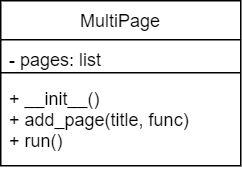

The diagram above was exported from draw.io. Its source (the exported page's mxGraphModel, read from the mxfile embedded in the PNG):
<mxGraphModel dx="1290" dy="542" grid="1" gridSize="10" guides="1" tooltips="1" connect="1" arrows="1" fold="1" page="1" pageScale="1" pageWidth="827" pageHeight="1169" math="0" shadow="0">
  <root>
    <mxCell id="0" />
    <mxCell id="1" parent="0" />
    <mxCell id="rDiyx6Ti8LqlfiM_gpix-1" value="MultiPage" style="swimlane;fontStyle=0;align=center;verticalAlign=top;childLayout=stackLayout;horizontal=1;startSize=26;horizontalStack=0;resizeParent=1;resizeLast=0;collapsible=1;marginBottom=0;rounded=0;shadow=0;strokeWidth=1;" parent="1" vertex="1">
      <mxGeometry x="540" y="130" width="160" height="110" as="geometry">
        <mxRectangle x="630" y="90" width="160" height="26" as="alternateBounds" />
      </mxGeometry>
    </mxCell>
    <mxCell id="rDiyx6Ti8LqlfiM_gpix-2" value="- pages: list" style="text;align=left;verticalAlign=top;spacingLeft=4;spacingRight=4;overflow=hidden;rotatable=0;points=[[0,0.5],[1,0.5]];portConstraint=eastwest;" parent="rDiyx6Ti8LqlfiM_gpix-1" vertex="1">
      <mxGeometry y="26" width="160" height="18" as="geometry" />
    </mxCell>
    <mxCell id="rDiyx6Ti8LqlfiM_gpix-3" value="" style="line;strokeWidth=1;fillColor=none;align=left;verticalAlign=middle;spacingTop=-1;spacingLeft=3;spacingRight=3;rotatable=0;labelPosition=right;points=[];portConstraint=eastwest;strokeColor=inherit;" parent="rDiyx6Ti8LqlfiM_gpix-1" vertex="1">
      <mxGeometry y="44" width="160" height="8" as="geometry" />
    </mxCell>
    <mxCell id="rDiyx6Ti8LqlfiM_gpix-4" value="+ __init__()&#10;+ add_page(title, func)&#10;+ run()" style="text;align=left;verticalAlign=top;spacingLeft=4;spacingRight=4;overflow=hidden;rotatable=0;points=[[0,0.5],[1,0.5]];portConstraint=eastwest;rounded=0;shadow=0;html=0;" parent="rDiyx6Ti8LqlfiM_gpix-1" vertex="1">
      <mxGeometry y="52" width="160" height="58" as="geometry" />
    </mxCell>
  </root>
</mxGraphModel>